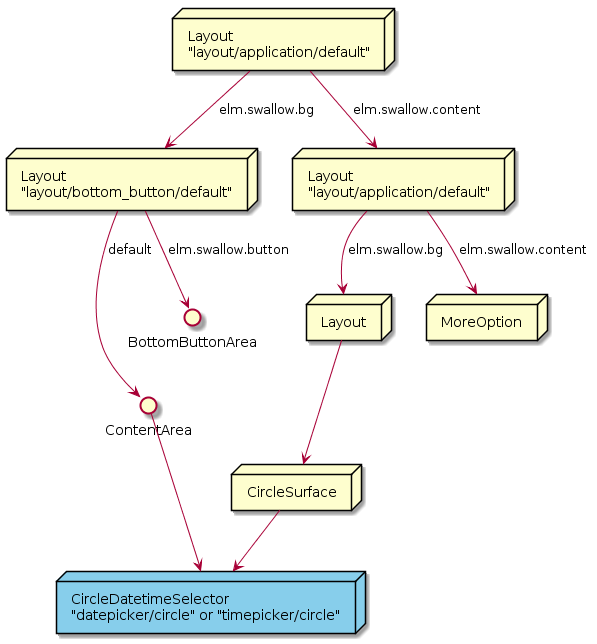

The diagram above was rendered by PlantUML. Its source (embedded in the PNG):
@startuml CircleDateTimeSelector_SceneGraph.png
node BaseLayout [
    Layout
    "layout/application/default" 
]

node BottomButtonLayout [
    Layout
    "layout/bottom_button/default"
]

node OverLayout [
    Layout
    "layout/application/default"
]
node MoreOption [
    MoreOption
]

node SurfaceLayout [
    Layout
]

node CircleSurface [
    CircleSurface
]
() ContentArea
() BottomButtonArea

BaseLayout --> BottomButtonLayout : "elm.swallow.bg"

BottomButtonLayout --> ContentArea : "default"
BottomButtonLayout --> BottomButtonArea : "elm.swallow.button"
BaseLayout --> OverLayout : "elm.swallow.content"
OverLayout --> MoreOption : "elm.swallow.content"
OverLayout --> SurfaceLayout : "elm.swallow.bg"
MoreOption -[Hidden]l->SurfaceLayout
SurfaceLayout --> CircleSurface

node CircleDatetimeSelector #87ceeb [
    CircleDatetimeSelector
    "datepicker/circle" or "timepicker/circle"
]

ContentArea --> CircleDatetimeSelector
CircleSurface --> CircleDatetimeSelector

@enduml